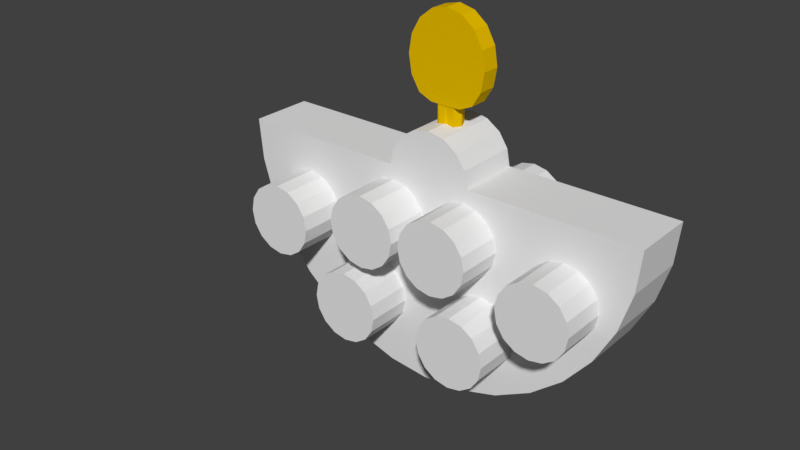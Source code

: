 # Source: Stuff.blend  (saved by Blender 2.78.0; exported with 4.5.12 LTS)
import bpy
from mathutils import Matrix  # noqa: F401  (used for matrix-valued properties, if any)

bpy.ops.wm.read_factory_settings(use_empty=True)
scene = bpy.context.scene
scene.name = 'Scene'

# ---- collections
col_collection_1 = bpy.data.collections.new('Collection 1'); scene.collection.children.link(col_collection_1)

# ---- materials (node trees are filled in below, after node groups)
mat_bat = bpy.data.materials.new('Bat')
mat_bat.alpha_threshold = 0.0
mat_bat.use_transparent_shadow = False
mat_bat.diffuse_color = (0.8, 0.5031, 0.0, 1.0)
mat_bat.roughness = 0.5

# ---- material node trees

# ---- world
world_world = bpy.data.worlds.new('World'); scene.world = world_world
world_world.color = (0.05088, 0.05088, 0.05088)
world_world.use_sun_shadow = False
world_world.sun_shadow_jitter_overblur = 0.0
world_world.cycles.sampling_method = 'MANUAL'

# ---- meshes
me_cylinder_003 = bpy.data.meshes.new('Cylinder.003')
me_cylinder_003.from_pydata([(-4.0, -1.0, -2.18), (-4.0, -1.0, 2.18), (-3.617, -1.076, -2.18), (-3.617, -1.076, 2.18), (-3.293, -1.293, -2.18), (-3.293, -1.293, 2.18), (-3.076, -1.617, -2.18), (-3.076, -1.617, 2.18), (-3.0, -2.0, -2.18), (-3.0, -2.0, 2.18), (-3.076, -2.383, -2.18), (-3.076, -2.383, 2.18), (-3.293, -2.707, -2.18), (-3.293, -2.707, 2.18), (-3.617, -2.924, -2.18), (-3.617, -2.924, 2.18), (-4.0, -3.0, -2.18), (-4.0, -3.0, 2.18), (-4.383, -2.924, -2.18), (-4.383, -2.924, 2.18), (-4.707, -2.707, -2.18), (-4.707, -2.707, 2.18), (-4.924, -2.383, -2.18), (-4.924, -2.383, 2.18), (-5.0, -2.0, -2.18), (-5.0, -2.0, 2.18), (-4.924, -1.617, -2.18), (-4.924, -1.617, 2.18), (-4.707, -1.293, -2.18), (-4.707, -1.293, 2.18), (-4.383, -1.076, -2.18), (-4.383, -1.076, 2.18), (-1.7, -2.8, -2.18), (-1.7, -2.8, 2.18), (-1.317, -2.876, -2.18), (-1.317, -2.876, 2.18), (-0.9929, -3.093, -2.18), (-0.9929, -3.093, 2.18), (-0.7761, -3.417, -2.18), (-0.7761, -3.417, 2.18), (-0.7, -3.8, -2.18), (-0.7, -3.8, 2.18), (-0.7761, -4.183, -2.18), (-0.7761, -4.183, 2.18), (-0.9929, -4.507, -2.18), (-0.9929, -4.507, 2.18), (-1.317, -4.724, -2.18), (-1.317, -4.724, 2.18), (-1.7, -4.8, -2.18), (-1.7, -4.8, 2.18), (-2.083, -4.724, -2.18), (-2.083, -4.724, 2.18), (-2.407, -4.507, -2.18), (-2.407, -4.507, 2.18), (-2.624, -4.183, -2.18), (-2.624, -4.183, 2.18), (-2.7, -3.8, -2.18), (-2.7, -3.8, 2.18), (-2.624, -3.417, -2.18), (-2.624, -3.417, 2.18), (-2.407, -3.093, -2.18), (-2.407, -3.093, 2.18), (-2.083, -2.876, -2.18), (-2.083, -2.876, 2.18), (-1.1, -0.4, -2.18), (-1.1, -0.4, 2.18), (-0.7173, -0.4761, -2.18), (-0.7173, -0.4761, 2.18), (-0.3929, -0.6929, -2.18), (-0.3929, -0.6929, 2.18), (-0.1761, -1.017, -2.18), (-0.1761, -1.017, 2.18), (-0.1, -1.4, -2.18), (-0.1, -1.4, 2.18), (-0.1761, -1.783, -2.18), (-0.1761, -1.783, 2.18), (-0.3929, -2.107, -2.18), (-0.3929, -2.107, 2.18), (-0.7173, -2.324, -2.18), (-0.7173, -2.324, 2.18), (-1.1, -2.4, -2.18), (-1.1, -2.4, 2.18), (-1.483, -2.324, -2.18), (-1.483, -2.324, 2.18), (-1.807, -2.107, -2.18), (-1.807, -2.107, 2.18), (-2.024, -1.783, -2.18), (-2.024, -1.783, 2.18), (-2.1, -1.4, -2.18), (-2.1, -1.4, 2.18), (-2.024, -1.017, -2.18), (-2.024, -1.017, 2.18), (-1.807, -0.6929, -2.18), (-1.807, -0.6929, 2.18), (-1.483, -0.4761, -2.18), (-1.483, -0.4761, 2.18)], [], [(0, 1, 3, 2), (2, 3, 5, 4), (4, 5, 7, 6), (6, 7, 9, 8), (8, 9, 11, 10), (10, 11, 13, 12), (12, 13, 15, 14), (14, 15, 17, 16), (16, 17, 19, 18), (18, 19, 21, 20), (20, 21, 23, 22), (22, 23, 25, 24), (24, 25, 27, 26), (26, 27, 29, 28), (3, 1, 31, 29, 27, 25, 23, 21, 19, 17, 15, 13, 11, 9, 7, 5), (28, 29, 31, 30), (30, 31, 1, 0), (0, 2, 4, 6, 8, 10, 12, 14, 16, 18, 20, 22, 24, 26, 28, 30), (32, 33, 35, 34), (34, 35, 37, 36), (36, 37, 39, 38), (38, 39, 41, 40), (40, 41, 43, 42), (42, 43, 45, 44), (44, 45, 47, 46), (46, 47, 49, 48), (48, 49, 51, 50), (50, 51, 53, 52), (52, 53, 55, 54), (54, 55, 57, 56), (56, 57, 59, 58), (58, 59, 61, 60), (35, 33, 63, 61, 59, 57, 55, 53, 51, 49, 47, 45, 43, 41, 39, 37), (60, 61, 63, 62), (62, 63, 33, 32), (32, 34, 36, 38, 40, 42, 44, 46, 48, 50, 52, 54, 56, 58, 60, 62), (64, 65, 67, 66), (66, 67, 69, 68), (68, 69, 71, 70), (70, 71, 73, 72), (72, 73, 75, 74), (74, 75, 77, 76), (76, 77, 79, 78), (78, 79, 81, 80), (80, 81, 83, 82), (82, 83, 85, 84), (84, 85, 87, 86), (86, 87, 89, 88), (88, 89, 91, 90), (90, 91, 93, 92), (67, 65, 95, 93, 91, 89, 87, 85, 83, 81, 79, 77, 75, 73, 71, 69), (92, 93, 95, 94), (94, 95, 65, 64), (64, 66, 68, 70, 72, 74, 76, 78, 80, 82, 84, 86, 88, 90, 92, 94)])
me_cylinder_003.use_remesh_preserve_volume = False
me_cylinder_003.use_remesh_preserve_attributes = False
me_cylinder_003.use_mirror_vertex_groups = False
me_cylinder_003.update()
me_cylinder_002 = bpy.data.meshes.new('Cylinder.002')
me_cylinder_002.from_pydata([(1.0, 7.55e-08, -0.5), (1.0, 7.55e-08, 0.5), (0.9808, -0.1951, -0.5), (0.9808, -0.1951, 0.5), (0.9239, -0.3827, -0.5), (0.9239, -0.3827, 0.5), (0.8315, -0.5556, -0.5), (0.8315, -0.5556, 0.5), (0.7071, -0.7071, -0.5), (0.7071, -0.7071, 0.5), (0.5556, -0.8315, -0.5), (0.5556, -0.8315, 0.5), (0.3827, -0.9239, -0.5), (0.3827, -0.9239, 0.5), (0.1951, -0.9808, -0.5), (0.1951, -0.9808, 0.5), (-3.258e-07, -1.0, -0.5), (-3.258e-07, -1.0, 0.5), (-0.1951, -0.9808, -0.5), (-0.1951, -0.9808, 0.5), (-0.3827, -0.9239, -0.5), (-0.3827, -0.9239, 0.5), (-0.5556, -0.8315, -0.5), (-0.5556, -0.8315, 0.5), (-0.7071, -0.7071, -0.5), (-0.7071, -0.7071, 0.5), (-0.8315, -0.5556, -0.5), (-0.8315, -0.5556, 0.5), (-0.9239, -0.3827, -0.5), (-0.9239, -0.3827, 0.5), (-0.9808, -0.1951, -0.5), (-0.9808, -0.1951, 0.5), (-1.0, 9.656e-07, -0.5), (-1.0, 9.656e-07, 0.5), (0.0, 0.2, -0.5), (0.0, 0.2, 0.5), (0.07654, 0.1848, -0.5), (0.07654, 0.1848, 0.5), (0.1414, 0.1414, -0.5), (0.1414, 0.1414, 0.5), (0.1848, 0.07654, -0.5), (0.1848, 0.07654, 0.5), (0.2, -8.742e-09, -0.5), (0.2, -8.742e-09, 0.5), (-0.2, 2.385e-09, -0.5), (-0.2, 2.385e-09, 0.5), (-0.1848, 0.07654, -0.5), (-0.1848, 0.07654, 0.5), (-0.1414, 0.1414, -0.5), (-0.1414, 0.1414, 0.5), (-0.07654, 0.1848, -0.5), (-0.07654, 0.1848, 0.5), (-0.3506, -0.4842, 0.5), (-0.3506, -0.4842, -0.5), (-0.4545, -0.6397, -0.5), (-0.4545, -0.6397, 0.5), (-0.06614, -0.1166, -0.5), (-0.06614, -0.1166, 0.5), (-0.02965, -0.3001, 0.5), (-0.02965, -0.3001, -0.5), (-0.2496, -0.08015, 0.5), (-0.2496, -0.08015, -0.5), (-0.2862, -0.4714, 0.5), (-0.2862, -0.4714, -0.5), (-0.1852, -0.06734, 0.5), (-0.1852, -0.06734, -0.5), (-0.1208, -0.08015, -0.5), (-0.1208, -0.08015, 0.5), (-0.4052, -0.5207, 0.5), (-0.4052, -0.5207, -0.5), (-0.3042, -0.1166, 0.5), (-0.3042, -0.1166, -0.5), (-0.4417, -0.5753, 0.5), (-0.4417, -0.5753, -0.5), (-0.02965, -0.1713, -0.5), (-0.02965, -0.1713, 0.5), (-0.01684, -0.2357, 0.5), (-0.01684, -0.2357, -0.5), (0.06614, -0.3547, 0.5), (0.06614, -0.3547, -0.5), (0.1852, -0.404, -0.5), (0.1852, -0.404, 0.5), (0.1208, -0.3912, 0.5), (0.1208, -0.3912, -0.5), (0.2496, -0.3912, -0.5), (0.2496, -0.3912, 0.5), (0.7378, -0.1812, 0.5), (0.7378, -0.1812, -0.5), (0.2218, -0.4842, 0.5), (0.2218, -0.4842, -0.5), (0.3506, -0.4842, -0.5), (0.3506, -0.4842, 0.5), (0.6734, -0.1684, 0.5), (0.6734, -0.1684, -0.5), (0.7924, -0.2177, 0.5), (0.7924, -0.2177, -0.5), (0.3407, -0.3001, -0.5), (0.3407, -0.3001, 0.5), (0.3042, -0.3547, -0.5), (0.3042, -0.3547, 0.5), (0.3535, -0.2357, -0.5), (0.3535, -0.2357, 0.5), (0.02965, -0.3001, 0.5), (0.02965, -0.3001, -0.5), (0.06614, -0.1166, -0.5), (0.06614, -0.1166, 0.5), (0.01684, -0.2357, -0.5), (0.01684, -0.2357, 0.5), (0.02965, -0.1713, -0.5), (0.02965, -0.1713, 0.5), (0.2496, -0.08015, -0.5), (0.2496, -0.08015, 0.5), (0.3042, -0.1166, -0.5), (0.3042, -0.1166, 0.5), (0.1852, -0.06734, -0.5), (0.1852, -0.06734, 0.5), (0.1672, -0.5207, 0.5), (0.1672, -0.5207, -0.5), (0.2862, -0.4714, -0.5), (0.2862, -0.4714, 0.5), (0.3407, -0.1713, -0.5), (0.3407, -0.1713, 0.5), (0.1208, -0.08015, -0.5), (0.1208, -0.08015, 0.5), (0.4052, -0.5207, -0.5), (0.4052, -0.5207, 0.5), (-0.8289, -0.4011, 0.5), (-0.8289, -0.4011, -0.5), (-0.7924, -0.4557, 0.5), (-0.7924, -0.4557, -0.5), (-0.8418, -0.3367, 0.5), (-0.8418, -0.3367, -0.5), (-0.2496, -0.3912, 0.5), (-0.2496, -0.3912, -0.5), (-0.1852, -0.404, 0.5), (-0.1852, -0.404, -0.5), (-0.3042, -0.3547, 0.5), (-0.3042, -0.3547, -0.5), (-0.3407, -0.1713, 0.5), (-0.3407, -0.1713, -0.5), (-0.609, -0.4922, 0.5), (-0.609, -0.4922, -0.5), (-0.7378, -0.1812, 0.5), (-0.7378, -0.1812, -0.5), (-0.7924, -0.2177, 0.5), (-0.7924, -0.2177, -0.5), (-0.1672, -0.5207, 0.5), (-0.1672, -0.5207, -0.5), (-0.2218, -0.4842, 0.5), (-0.2218, -0.4842, -0.5), (-0.6734, -0.1684, 0.5), (-0.6734, -0.1684, -0.5), (-0.7378, -0.4922, -0.5), (-0.7378, -0.4922, 0.5), (-0.6734, -0.5051, -0.5), (-0.6734, -0.5051, 0.5), (-0.5544, -0.4557, 0.5), (-0.5544, -0.4557, -0.5), (-0.5179, -0.4011, 0.5), (-0.5179, -0.4011, -0.5), (-0.3535, -0.2357, 0.5), (-0.3535, -0.2357, -0.5), (-0.3407, -0.3001, 0.5), (-0.3407, -0.3001, -0.5), (-0.1672, -0.7588, -0.5), (-0.1672, -0.7588, 0.5), (-0.3299, -0.3163, 0.5), (-0.8289, -0.2723, 0.5), (-0.8289, -0.2723, -0.5), (-0.1307, -0.5753, 0.5), (-0.1307, -0.5753, -0.5), (0.1307, -0.5753, 0.5), (0.1307, -0.5753, -0.5), (0.1178, -0.6397, 0.5), (0.1178, -0.6397, -0.5), (0.8289, -0.2723, 0.5), (0.8289, -0.2723, -0.5), (0.4052, -0.7588, 0.5), (0.4052, -0.7588, -0.5), (0.2862, -0.8081, 0.5), (0.2862, -0.8081, -0.5), (-0.5179, -0.2723, 0.5), (-0.5179, -0.2723, -0.5), (-0.1208, -0.3912, 0.5), (-0.1208, -0.3912, -0.5), (-0.5544, -0.2177, 0.5), (-0.5544, -0.2177, -0.5), (0.1307, -0.7042, 0.5), (0.1307, -0.7042, -0.5), (0.8418, -0.3367, 0.5), (0.8418, -0.3367, -0.5), (0.4417, -0.7042, -0.5), (0.4417, -0.7042, 0.5), (0.3506, -0.7953, 0.5), (0.3506, -0.7953, -0.5), (0.7924, -0.4557, -0.5), (0.7924, -0.4557, 0.5), (0.8289, -0.4011, -0.5), (0.8289, -0.4011, 0.5), (-0.4417, -0.7042, -0.5), (-0.4417, -0.7042, 0.5), (-0.06614, -0.3547, 0.5), (-0.06614, -0.3547, -0.5), (-0.5051, -0.3367, 0.5), (-0.5051, -0.3367, -0.5), (-0.4052, -0.7588, -0.5), (-0.4052, -0.7588, 0.5), (0.1672, -0.7588, 0.5), (0.1672, -0.7588, -0.5), (0.2218, -0.7953, 0.5), (0.2218, -0.7953, -0.5), (0.4545, -0.6397, -0.5), (0.4545, -0.6397, 0.5), (0.4417, -0.5753, -0.5), (0.4417, -0.5753, 0.5), (0.5544, -0.2177, -0.5), (0.5544, -0.2177, 0.5), (-0.1178, -0.6397, 0.5), (-0.1178, -0.6397, -0.5), (0.5544, -0.4557, -0.5), (0.5544, -0.4557, 0.5), (0.609, -0.1812, 0.5), (0.609, -0.1812, -0.5), (0.609, -0.4922, -0.5), (0.609, -0.4922, 0.5), (0.5179, -0.4011, -0.5), (0.5179, -0.4011, 0.5), (0.7378, -0.4922, -0.5), (0.7378, -0.4922, 0.5), (0.6734, -0.5051, -0.5), (0.6734, -0.5051, 0.5), (0.5179, -0.2723, -0.5), (0.5179, -0.2723, 0.5), (0.5051, -0.3367, -0.5), (0.5051, -0.3367, 0.5), (-0.1307, -0.7042, 0.5), (-0.1307, -0.7042, -0.5), (0.533, -0.2496, 0.5), (-0.609, -0.1812, 0.5), (-0.609, -0.1812, -0.5), (-0.2218, -0.7953, -0.5), (-0.2218, -0.7953, 0.5), (-0.2862, -0.8081, -0.5), (-0.2862, -0.8081, 0.5), (-0.3506, -0.7953, -0.5), (-0.3506, -0.7953, 0.5)], [], [(0, 1, 3, 2), (2, 3, 5, 4), (4, 5, 7, 6), (6, 7, 9, 8), (8, 9, 11, 10), (10, 11, 13, 12), (12, 13, 15, 14), (14, 15, 17, 16), (16, 17, 19, 18), (18, 19, 21, 20), (20, 21, 23, 22), (22, 23, 25, 24), (24, 25, 27, 26), (26, 27, 29, 28), (28, 29, 31, 30), (30, 31, 33, 32), (34, 35, 37, 36), (36, 37, 39, 38), (38, 39, 41, 40), (40, 41, 43, 42), (3, 1, 43, 45, 33, 31, 29, 130, 167, 144, 142, 150, 238, 185, 181, 203, 166, 162, 160, 138, 70, 60, 64, 67, 57, 75, 76, 107, 109, 105, 123, 115, 111, 113, 121, 101, 237, 216, 221, 92, 86, 94, 175, 189, 5), (0, 2, 4, 190, 176, 95, 87, 93, 222, 215, 231, 233, 96, 100, 120, 112, 110, 114, 122, 104, 108, 106, 77, 74, 56, 66, 65, 61, 71, 139, 161, 182, 186, 239, 151, 143, 145, 168, 131, 28, 30, 32, 44, 42), (34, 36, 38, 40, 42, 44, 46, 48, 50), (37, 35, 51, 49, 47, 45, 43, 41, 39), (32, 33, 45, 44), (0, 42, 43, 1), (44, 45, 47, 46), (46, 47, 49, 48), (48, 49, 51, 50), (50, 51, 35, 34), (191, 192, 212, 211), (59, 58, 76, 77), (5, 189, 198, 196, 228, 230, 224, 220, 226, 234, 232, 237, 101, 97, 99, 85, 81, 82, 78, 102, 107, 76, 58, 201, 183, 134, 132, 136, 166, 203, 158, 156, 140, 155, 153, 128, 126, 130, 29, 27, 25, 55, 72, 68, 52, 62, 148, 146, 169, 217, 173, 171, 116, 88, 119, 91, 125, 214, 212, 9, 7), (9, 212, 192, 177, 193, 179, 209, 207, 187, 173, 217, 235, 165, 241, 243, 245, 206, 200, 55, 25, 23, 21, 19, 17, 15, 13, 11), (104, 105, 109, 108), (117, 116, 171, 172), (188, 187, 207, 208), (56, 57, 67, 66), (157, 156, 158, 159), (199, 200, 206, 205), (154, 155, 140, 141), (205, 206, 245, 244), (178, 177, 192, 191), (120, 121, 113, 112), (163, 162, 166, 136, 137), (236, 235, 217, 218), (204, 203, 181, 182), (225, 226, 220, 219), (54, 55, 200, 199), (129, 128, 153, 152), (213, 214, 125, 124), (172, 171, 173, 174), (239, 238, 150, 151), (80, 81, 85, 84), (90, 91, 119, 118), (151, 150, 142, 143), (143, 142, 144, 145), (63, 62, 52, 53), (139, 138, 160, 161), (210, 209, 179, 180), (103, 102, 78, 79), (100, 101, 121, 120), (65, 64, 60, 61), (137, 136, 132, 133), (98, 99, 97, 96), (231, 232, 234, 233), (170, 169, 146, 147), (28, 131, 127, 129, 152, 154, 141, 157, 159, 204, 182, 161, 163, 137, 133, 135, 184, 202, 59, 77, 106, 103, 79, 83, 80, 84, 98, 96, 233, 225, 219, 223, 229, 227, 195, 197, 190, 4, 6, 8, 211, 213, 124, 90, 118, 89, 117, 172, 174, 218, 170, 147, 149, 63, 53, 69, 73, 54, 24, 26), (24, 54, 199, 205, 244, 242, 240, 164, 236, 218, 174, 188, 208, 210, 180, 194, 178, 191, 211, 8, 10, 12, 14, 16, 18, 20, 22), (118, 119, 88, 89), (84, 85, 99, 98), (227, 228, 196, 195), (208, 207, 209, 210), (87, 86, 92, 93), (79, 78, 82, 83), (122, 123, 105, 104), (124, 125, 91, 90), (96, 97, 101, 100), (202, 201, 58, 59), (71, 70, 138, 139), (194, 193, 177, 178), (147, 146, 148, 149), (222, 221, 216, 215), (176, 175, 94, 95), (135, 134, 183, 184), (197, 198, 189, 190), (168, 167, 130, 131), (93, 92, 221, 222), (242, 243, 241, 240), (66, 67, 64, 65), (186, 185, 238, 239), (133, 132, 134, 135), (233, 234, 226, 225), (83, 82, 81, 80), (89, 88, 116, 117), (218, 217, 169, 170), (141, 140, 156, 157), (159, 158, 203, 204), (127, 126, 128, 129), (108, 109, 107, 106), (106, 107, 102, 103), (131, 130, 126, 127), (219, 220, 224, 223), (240, 241, 165, 164), (223, 224, 230, 229), (145, 144, 167, 168), (152, 153, 155, 154), (244, 245, 243, 242), (190, 189, 175, 176), (69, 68, 72, 73), (53, 52, 68, 69), (174, 173, 187, 188), (182, 181, 185, 186), (74, 75, 57, 56), (149, 148, 62, 63), (229, 230, 228, 227), (77, 76, 75, 74), (195, 196, 198, 197), (164, 165, 235, 236), (110, 111, 115, 114), (95, 94, 86, 87), (180, 179, 193, 194), (112, 113, 111, 110), (73, 72, 55, 54), (184, 183, 201, 202), (161, 160, 162, 163), (61, 60, 70, 71), (114, 115, 123, 122), (215, 216, 237, 232, 231), (211, 212, 214, 213)])
me_cylinder_002.use_remesh_preserve_volume = False
me_cylinder_002.use_remesh_preserve_attributes = False
me_cylinder_002.use_mirror_vertex_groups = False
me_cylinder_002.update()
me_cylinder = bpy.data.meshes.new('Cylinder')
me_cylinder.from_pydata([(-3.482e-08, 0.3323, 0.001614), (-3.482e-08, 0.2323, 1.678), (0.235, 0.235, 0.001614), (0.235, 0.235, 1.678), (0.3323, -1.453e-08, 0.001614), (0.3323, -1.453e-08, 1.678), (0.235, -0.235, 0.001614), (0.235, -0.235, 1.678), (-6.387e-08, -0.3323, 0.001614), (-6.387e-08, -0.2323, 1.678), (-0.235, -0.235, 0.001614), (-0.235, -0.235, 1.678), (-0.3323, 3.963e-09, 0.001614), (-0.3323, 3.963e-09, 1.678), (-0.235, 0.235, 0.001614), (-0.235, 0.235, 1.678), (-1.482e-08, 0.2534, 4.101), (-1.482e-08, -0.2534, 4.101), (0.4338, 0.2534, 3.998), (0.4338, -0.2534, 3.998), (0.8015, 0.2534, 3.704), (0.8015, -0.2534, 3.704), (1.047, 0.2534, 3.265), (1.047, -0.2534, 3.265), (1.134, 0.2534, 2.747), (1.134, -0.2534, 2.747), (1.047, 0.2534, 2.229), (1.047, -0.2534, 2.229), (0.8015, 0.2534, 1.821), (0.8015, -0.2534, 1.821), (0.4338, 0.2534, 1.663), (0.4338, -0.2534, 1.663), (1.563e-07, 0.2534, 1.645), (1.563e-07, -0.2534, 1.645), (-0.4338, 0.2534, 1.663), (-0.4338, -0.2534, 1.663), (-0.8015, 0.2534, 1.821), (-0.8015, -0.2534, 1.821), (-1.047, 0.2534, 2.229), (-1.047, -0.2534, 2.229), (-1.134, 0.2534, 2.747), (-1.134, -0.2534, 2.747), (-1.047, 0.2534, 3.265), (-1.047, -0.2534, 3.265), (-0.8015, 0.2534, 3.704), (-0.8015, -0.2534, 3.704), (-0.4338, 0.2534, 3.998), (-0.4338, -0.2534, 3.998)], [], [(0, 1, 3, 2), (2, 3, 5, 4), (4, 5, 7, 6), (6, 7, 9, 8), (8, 9, 11, 10), (10, 11, 13, 12), (3, 1, 15, 13, 11, 9, 7, 5), (12, 13, 15, 14), (14, 15, 1, 0), (0, 2, 4, 6, 8, 10, 12, 14), (16, 17, 19, 18), (18, 19, 21, 20), (20, 21, 23, 22), (22, 23, 25, 24), (24, 25, 27, 26), (26, 27, 29, 28), (28, 29, 31, 30), (30, 31, 33, 32), (32, 33, 35, 34), (34, 35, 37, 36), (36, 37, 39, 38), (38, 39, 41, 40), (40, 41, 43, 42), (42, 43, 45, 44), (19, 17, 47, 45, 43, 41, 39, 37, 35, 33, 31, 29, 27, 25, 23, 21), (44, 45, 47, 46), (46, 47, 17, 16), (16, 18, 20, 22, 24, 26, 28, 30, 32, 34, 36, 38, 40, 42, 44, 46)])
me_cylinder.materials.append(mat_bat)
me_cylinder.use_remesh_preserve_volume = False
me_cylinder.use_remesh_preserve_attributes = False
me_cylinder.use_mirror_vertex_groups = False
me_cylinder.update()

# ---- objects
ob_cylinder_003 = bpy.data.objects.new('Cylinder.003', me_cylinder_003)
ob_cylinder_002 = bpy.data.objects.new('Cylinder.002', me_cylinder_002)
ob_cylinder = bpy.data.objects.new('Cylinder', me_cylinder)

# ---- transforms, parenting, visibility, modifiers, constraints
ob_cylinder_003.location = (0.0, 0.0, 0.0)
ob_cylinder_003.rotation_euler = (1.571, 0.0, 0.0)
ob_cylinder_003.hide_viewport = True
ob_cylinder_003.lineart.crease_threshold = 0.0
_m = ob_cylinder_003.modifiers.new('Mirror', 'MIRROR')
ob_cylinder_002.location = (0.0, 0.0, 0.0)
ob_cylinder_002.rotation_euler = (1.571, 0.0, 0.0)
ob_cylinder_002.scale = (5.94, 5.94, 1.782)
ob_cylinder_002.lineart.crease_threshold = 0.0
ob_cylinder.location = (0.0, 0.0, 0.0)
ob_cylinder.lineart.crease_threshold = 0.0

# ---- collection membership
col_collection_1.objects.link(ob_cylinder_003)
col_collection_1.objects.link(ob_cylinder_002)
col_collection_1.objects.link(ob_cylinder)

# ---- scene / render settings (as saved in the file)
scene.frame_start = 1; scene.frame_end = 250; scene.frame_set(1)
scene.render.engine = 'BLENDER_EEVEE_NEXT'
scene.render.resolution_percentage = 50
scene.render.dither_intensity = 0.0
scene.cycles.use_denoising = False
scene.cycles.samples = 128
scene.cycles.sampling_pattern = 'TABULATED_SOBOL'
scene.cycles.light_sampling_threshold = 0.0
scene.cycles.use_adaptive_sampling = False
scene.cycles.use_light_tree = False
scene.cycles.blur_glossy = 0.0
scene.cycles.sample_clamp_indirect = 0.0
scene.view_settings.view_transform = 'Standard'
bpy.context.view_layer.update()

# ---- added for rendering (the .blend has no active camera and no usable light): camera, sun
cam_auto = bpy.data.cameras.new('AutoCamera')
cam_auto.lens = 50.0
cam_auto.sensor_width = 36.0
cam_auto.clip_end = 1000.0
ob_auto_camera = bpy.data.objects.new('AutoCamera', cam_auto)
scene.collection.objects.link(ob_auto_camera)
ob_auto_camera.location = (15.3247, -20.3441, 11.3401)
ob_auto_camera.rotation_euler = (1.09748, -7.21219e-08, 0.694738)
scene.camera = ob_auto_camera
light_auto_sun = bpy.data.lights.new('AutoSun', 'SUN')
light_auto_sun.energy = 3.0
light_auto_sun.angle = 0.0523599
ob_auto_sun = bpy.data.objects.new('AutoSun', light_auto_sun)
scene.collection.objects.link(ob_auto_sun)
ob_auto_sun.rotation_euler = (0.872665, 0.174533, 0.523599)
bpy.context.view_layer.update()

